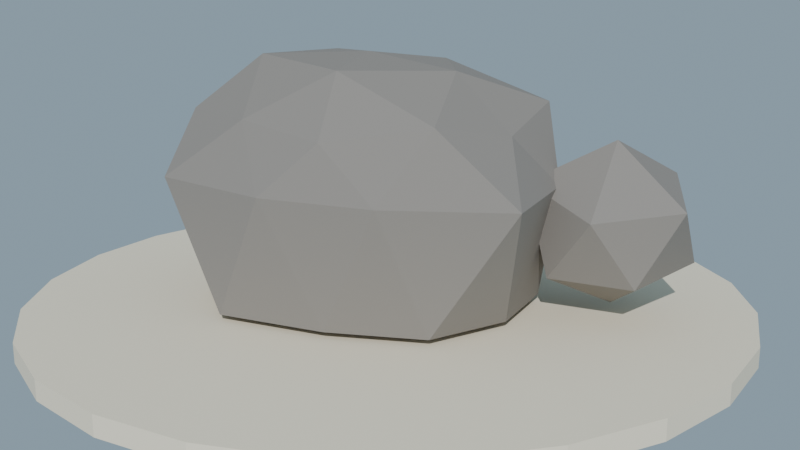 # Source: roca_comun_lowpoly.blend  (saved by Blender 4.2.68; exported with 4.5.12 LTS)
import bpy
from mathutils import Matrix  # noqa: F401  (used for matrix-valued properties, if any)

bpy.ops.wm.read_factory_settings(use_empty=True)
scene = bpy.context.scene
scene.name = 'Scene'

# ---- collections
col_collection = bpy.data.collections.new('Collection'); scene.collection.children.link(col_collection)

# ---- materials (node trees are filled in below, after node groups)
mat_mat_roca = bpy.data.materials.new('MAT_Roca')
mat_mat_arena = bpy.data.materials.new('MAT_Arena')

# ---- material node trees
mat_mat_roca.use_nodes = True; mat_mat_roca.node_tree.nodes.clear()
_N = mat_mat_roca.node_tree.nodes; _L = mat_mat_roca.node_tree.links
n0 = _N.new('ShaderNodeBsdfPrincipled'); n0.name = 'Principled BSDF'; n0.location = (10, 300)
n0.inputs[0].default_value = (0.26, 0.24, 0.22, 1.0)
n0.inputs[2].default_value = 0.9
n1 = _N.new('ShaderNodeOutputMaterial'); n1.name = 'Material Output'; n1.location = (300, 300)
_L.new(n0.outputs[0], n1.inputs[0])
n1.is_active_output = True
mat_mat_arena.use_nodes = True; mat_mat_arena.node_tree.nodes.clear()
_N = mat_mat_arena.node_tree.nodes; _L = mat_mat_arena.node_tree.links
n0 = _N.new('ShaderNodeBsdfPrincipled'); n0.name = 'Principled BSDF'; n0.location = (10, 300)
n0.inputs[0].default_value = (0.87, 0.79, 0.62, 1.0)
n0.inputs[2].default_value = 0.9
n1 = _N.new('ShaderNodeOutputMaterial'); n1.name = 'Material Output'; n1.location = (300, 300)
_L.new(n0.outputs[0], n1.inputs[0])
n1.is_active_output = True

# ---- world
world_mundo = bpy.data.worlds.new('Mundo'); scene.world = world_mundo
world_mundo.use_nodes = True; world_mundo.node_tree.nodes.clear()
_N = world_mundo.node_tree.nodes; _L = world_mundo.node_tree.links
n0 = _N.new('ShaderNodeBackground'); n0.name = 'Background'; n0.location = (10, 300)
n0.inputs[0].default_value = (0.58, 0.79, 0.95, 1.0)
n0.inputs[1].default_value = 0.45
n1 = _N.new('ShaderNodeOutputWorld'); n1.name = 'World Output'; n1.location = (300, 300)
_L.new(n0.outputs[0], n1.inputs[0])
n1.is_active_output = True

# ---- cameras
cam_camera = bpy.data.cameras.new('Camera')

# ---- lights
light_sol = bpy.data.lights.new('SOL', 'SUN')
light_sol.energy = 3.0

# ---- meshes
me_sm_roca_comun = bpy.data.meshes.new('SM_Roca_Comun')
me_sm_roca_comun.from_pydata([(1.02e-07, 0.0, -0.12), (1.15, -0.6962, -0.12), (-0.4989, -1.28, -0.12), (-1.391, 8.091e-10, -0.12), (-0.4852, 1.244, -0.12), (1.217, 0.7369, -0.12), (0.4281, -1.098, 1.353), (-1.261, -0.7637, 1.407), (-1.114, 0.6748, 1.351), (0.473, 1.213, 1.398), (1.39, -4.07e-10, 1.354), (-2.372e-07, 0.0, 1.897), (-0.2774, -0.7114, -0.12), (0.8001, -0.4844, -0.12), (0.4147, -1.064, -0.12), (1.378, 0.0, -0.12), (0.7635, 0.4622, -0.12), (-1.016, 0.0, -0.12), (-1.22, -0.7389, -0.12), (-0.2754, 0.7064, -0.12), (-1.339, 0.8107, -0.12), (0.4059, 1.041, -0.12), (1.802, -0.4879, 0.92), (1.568, 0.4247, 0.92), (0.0, -1.322, 0.92), (0.9257, -1.062, 0.92), (-1.576, -0.4268, 0.92), (-1.103, -1.265, 0.92), (-0.9417, 1.08, 0.92), (-1.688, 0.4571, 0.92), (1.058, 1.214, 0.92), (-9.14e-11, 1.404, 0.92), (1.212, -0.7336, 1.499), (-0.4077, -1.046, 1.43), (-1.318, 0.0, 1.429), (-0.424, 1.087, 1.45), (1.251, 0.7575, 1.517), (0.2776, -0.712, 1.828), (0.8726, 0.0, 1.802), (-0.7558, -0.4576, 1.865), (-0.7315, 0.4429, 1.834), (0.2686, 0.689, 1.799)], [], [(0, 13, 12), (1, 13, 15), (0, 12, 17), (0, 17, 19), (0, 19, 16), (1, 15, 22), (2, 14, 24), (3, 18, 26), (4, 20, 28), (5, 21, 30), (1, 22, 25), (2, 24, 27), (3, 26, 29), (4, 28, 31), (5, 30, 23), (6, 32, 37), (7, 33, 39), (8, 34, 40), (9, 35, 41), (10, 36, 38), (38, 41, 11), (38, 36, 41), (36, 9, 41), (41, 40, 11), (41, 35, 40), (35, 8, 40), (40, 39, 11), (40, 34, 39), (34, 7, 39), (39, 37, 11), (39, 33, 37), (33, 6, 37), (37, 38, 11), (37, 32, 38), (32, 10, 38), (23, 36, 10), (23, 30, 36), (30, 9, 36), (31, 35, 9), (31, 28, 35), (28, 8, 35), (29, 34, 8), (29, 26, 34), (26, 7, 34), (27, 33, 7), (27, 24, 33), (24, 6, 33), (25, 32, 6), (25, 22, 32), (22, 10, 32), (30, 31, 9), (30, 21, 31), (21, 4, 31), (28, 29, 8), (28, 20, 29), (20, 3, 29), (26, 27, 7), (26, 18, 27), (18, 2, 27), (24, 25, 6), (24, 14, 25), (14, 1, 25), (22, 23, 10), (22, 15, 23), (15, 5, 23), (16, 21, 5), (16, 19, 21), (19, 4, 21), (19, 20, 4), (19, 17, 20), (17, 3, 20), (17, 18, 3), (17, 12, 18), (12, 2, 18), (15, 16, 5), (15, 13, 16), (13, 0, 16), (12, 14, 2), (12, 13, 14), (13, 1, 14)])
me_sm_roca_comun.materials.append(mat_mat_roca)
me_sm_roca_comun.update()
me_sm_roca_comun_chica = bpy.data.meshes.new('SM_Roca_Comun_Chica')
me_sm_roca_comun_chica.from_pydata([(5.145e-08, 0.0, -0.7389), (0.5208, -0.3784, -0.3219), (-0.1738, -0.5349, -0.2812), (-0.6215, 0.0, -0.3108), (-0.1893, 0.5827, -0.3064), (0.5463, 0.3969, -0.3377), (0.2006, -0.6175, 0.3246), (-0.4614, -0.3352, 0.2851), (-0.5615, 0.408, 0.3471), (0.1668, 0.5135, 0.2699), (0.5936, 1.173e-10, 0.2968), (-4.42e-08, 0.0, 0.7314)], [], [(0, 1, 2), (1, 0, 5), (0, 2, 3), (0, 3, 4), (0, 4, 5), (1, 5, 10), (2, 1, 6), (3, 2, 7), (4, 3, 8), (5, 4, 9), (1, 10, 6), (2, 6, 7), (3, 7, 8), (4, 8, 9), (5, 9, 10), (6, 10, 11), (7, 6, 11), (8, 7, 11), (9, 8, 11), (10, 9, 11)])
me_sm_roca_comun_chica.materials.append(mat_mat_roca)
me_sm_roca_comun_chica.update()
me_cylinder = bpy.data.meshes.new('Cylinder')
me_cylinder.from_pydata([(0.0, 2.2, -0.06), (0.0, 2.2, 0.06), (0.5694, 2.125, -0.06), (0.5694, 2.125, 0.06), (1.1, 1.905, -0.06), (1.1, 1.905, 0.06), (1.556, 1.556, -0.06), (1.556, 1.556, 0.06), (1.905, 1.1, -0.06), (1.905, 1.1, 0.06), (2.125, 0.5694, -0.06), (2.125, 0.5694, 0.06), (2.2, 0.0, -0.06), (2.2, 0.0, 0.06), (2.125, -0.5694, -0.06), (2.125, -0.5694, 0.06), (1.905, -1.1, -0.06), (1.905, -1.1, 0.06), (1.556, -1.556, -0.06), (1.556, -1.556, 0.06), (1.1, -1.905, -0.06), (1.1, -1.905, 0.06), (0.5694, -2.125, -0.06), (0.5694, -2.125, 0.06), (0.0, -2.2, -0.06), (0.0, -2.2, 0.06), (-0.5694, -2.125, -0.06), (-0.5694, -2.125, 0.06), (-1.1, -1.905, -0.06), (-1.1, -1.905, 0.06), (-1.556, -1.556, -0.06), (-1.556, -1.556, 0.06), (-1.905, -1.1, -0.06), (-1.905, -1.1, 0.06), (-2.125, -0.5694, -0.06), (-2.125, -0.5694, 0.06), (-2.2, 0.0, -0.06), (-2.2, 0.0, 0.06), (-2.125, 0.5694, -0.06), (-2.125, 0.5694, 0.06), (-1.905, 1.1, -0.06), (-1.905, 1.1, 0.06), (-1.556, 1.556, -0.06), (-1.556, 1.556, 0.06), (-1.1, 1.905, -0.06), (-1.1, 1.905, 0.06), (-0.5694, 2.125, -0.06), (-0.5694, 2.125, 0.06)], [], [(0, 1, 3, 2), (2, 3, 5, 4), (4, 5, 7, 6), (6, 7, 9, 8), (8, 9, 11, 10), (10, 11, 13, 12), (12, 13, 15, 14), (14, 15, 17, 16), (16, 17, 19, 18), (18, 19, 21, 20), (20, 21, 23, 22), (22, 23, 25, 24), (24, 25, 27, 26), (26, 27, 29, 28), (28, 29, 31, 30), (30, 31, 33, 32), (32, 33, 35, 34), (34, 35, 37, 36), (36, 37, 39, 38), (38, 39, 41, 40), (40, 41, 43, 42), (42, 43, 45, 44), (3, 1, 47, 45, 43, 41, 39, 37, 35, 33, 31, 29, 27, 25, 23, 21, 19, 17, 15, 13, 11, 9, 7, 5), (44, 45, 47, 46), (46, 47, 1, 0), (0, 2, 4, 6, 8, 10, 12, 14, 16, 18, 20, 22, 24, 26, 28, 30, 32, 34, 36, 38, 40, 42, 44, 46)])
_uv = me_cylinder.uv_layers.new(name='UVMap')
_uv.uv.foreach_set('vector', [1.0, 0.5, 1.0, 1.0, 0.9583, 1.0, 0.9583, 0.5, 0.9583, 0.5, 0.9583, 1.0, 0.9167, 1.0, 0.9167, 0.5, 0.9167, 0.5, 0.9167, 1.0, 0.875, 1.0, 0.875, 0.5, 0.875, 0.5, 0.875, 1.0, 0.8333, 1.0, 0.8333, 0.5, 0.8333, 0.5, 0.8333, 1.0, 0.7917, 1.0, 0.7917, 0.5, 0.7917, 0.5, 0.7917, 1.0, 0.75, 1.0, 0.75, 0.5, 0.75, 0.5, 0.75, 1.0, 0.7083, 1.0, 0.7083, 0.5, 0.7083, 0.5, 0.7083, 1.0, 0.6667, 1.0, 0.6667, 0.5, 0.6667, 0.5, 0.6667, 1.0, 0.625, 1.0, 0.625, 0.5, 0.625, 0.5, 0.625, 1.0, 0.5833, 1.0, 0.5833, 0.5, 0.5833, 0.5, 0.5833, 1.0, 0.5417, 1.0, 0.5417, 0.5, 0.5417, 0.5, 0.5417, 1.0, 0.5, 1.0, 0.5, 0.5, 0.5, 0.5, 0.5, 1.0, 0.4583, 1.0, 0.4583, 0.5, 0.4583, 0.5, 0.4583, 1.0, 0.4167, 1.0, 0.4167, 0.5, 0.4167, 0.5, 0.4167, 1.0, 0.375, 1.0, 0.375, 0.5, 0.375, 0.5, 0.375, 1.0, 0.3333, 1.0, 0.3333, 0.5, 0.3333, 0.5, 0.3333, 1.0, 0.2917, 1.0, 0.2917, 0.5, 0.2917, 0.5, 0.2917, 1.0, 0.25, 1.0, 0.25, 0.5, 0.25, 0.5, 0.25, 1.0, 0.2083, 1.0, 0.2083, 0.5, 0.2083, 0.5, 0.2083, 1.0, 0.1667, 1.0, 0.1667, 0.5, 0.1667, 0.5, 0.1667, 1.0, 0.125, 1.0, 0.125, 0.5, 0.125, 0.5, 0.125, 1.0, 0.08333, 1.0, 0.08333, 0.5, 0.3121, 0.4818, 0.25, 0.49, 0.1879, 0.4818, 0.13, 0.4578, 0.08029, 0.4197, 0.04215, 0.37, 0.01818, 0.3121, 0.01, 0.25, 0.01818, 0.1879, 0.04215, 0.13, 0.08029, 0.08029, 0.13, 0.04215, 0.1879, 0.01818, 0.25, 0.01, 0.3121, 0.01818, 0.37, 0.04215, 0.4197, 0.08029, 0.4578, 0.13, 0.4818, 0.1879, 0.49, 0.25, 0.4818, 0.3121, 0.4578, 0.37, 0.4197, 0.4197, 0.37, 0.4578, 0.08333, 0.5, 0.08333, 1.0, 0.04167, 1.0, 0.04167, 0.5, 0.04167, 0.5, 0.04167, 1.0, -1.863e-07, 1.0, -1.863e-07, 0.5, 0.75, 0.49, 0.8121, 0.4818, 0.87, 0.4578, 0.9197, 0.4197, 0.9578, 0.37, 0.9818, 0.3121, 0.99, 0.25, 0.9818, 0.1879, 0.9578, 0.13, 0.9197, 0.08029, 0.87, 0.04215, 0.8121, 0.01818, 0.75, 0.01, 0.6879, 0.01818, 0.63, 0.04215, 0.5803, 0.08029, 0.5422, 0.13, 0.5182, 0.1879, 0.51, 0.25, 0.5182, 0.3121, 0.5422, 0.37, 0.5803, 0.4197, 0.63, 0.4578, 0.6879, 0.4818])
me_cylinder.materials.append(mat_mat_arena)
me_cylinder.update()

# ---- objects
ob_sm_roca_comun = bpy.data.objects.new('SM_Roca_Comun', me_sm_roca_comun)
ob_sm_roca_comun_chica = bpy.data.objects.new('SM_Roca_Comun_Chica', me_sm_roca_comun_chica)
ob_sol = bpy.data.objects.new('SOL', light_sol)
ob_base_arena = bpy.data.objects.new('Base_Arena', me_cylinder)
ob_cam_roca = bpy.data.objects.new('CAM_Roca', cam_camera)

# ---- transforms, parenting, visibility, modifiers, constraints
ob_sm_roca_comun.location = (0.0, 0.0, 0.1314)
ob_sm_roca_comun.scale = (0.72, 0.72, 0.72)
ob_sm_roca_comun_chica.location = (1.35, 0.55, 0.5605)
ob_sm_roca_comun_chica.rotation_euler = (0.2, -0.15, 1.1)
ob_sm_roca_comun_chica.scale = (0.72, 0.72, 0.72)
ob_sol.location = (0.0, 0.0, 0.0)
ob_sol.rotation_euler = (0.9599, 0.0, 0.6109)
ob_base_arena.location = (0.1, 0.05, -0.06)
ob_cam_roca.location = (4.2, -5.0, 2.2)
ob_cam_roca.rotation_euler = (1.308, 8.864e-08, 0.6711)

# ---- collection membership
scene.collection.objects.link(ob_sm_roca_comun)
scene.collection.objects.link(ob_sm_roca_comun_chica)
scene.collection.objects.link(ob_sol)
col_collection.objects.link(ob_base_arena)
col_collection.objects.link(ob_cam_roca)

# ---- scene / render settings (as saved in the file)
scene.camera = ob_cam_roca
scene.frame_start = 1; scene.frame_end = 250; scene.frame_set(1)
scene.render.engine = 'BLENDER_EEVEE_NEXT'
bpy.context.view_layer.update()
